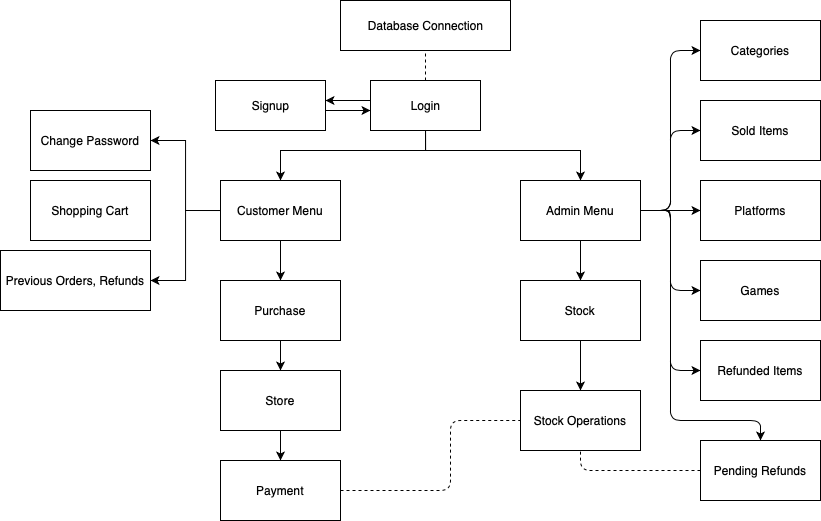

The diagram above was exported from draw.io. Its source (the exported page's mxGraphModel, read from the mxfile embedded in the PNG):
<mxGraphModel dx="1308" dy="1474" grid="1" gridSize="10" guides="1" tooltips="1" connect="1" arrows="1" fold="1" page="1" pageScale="1" pageWidth="1100" pageHeight="850" background="#ffffff" math="0" shadow="0">
  <root>
    <mxCell id="0" />
    <mxCell id="1" parent="0" />
    <mxCell id="9kwUh-oOfWA9Ko9GXDCu-32" value="Database Connection&lt;br&gt;" style="html=1;" vertex="1" parent="1">
      <mxGeometry x="410" y="-570" width="170" height="50" as="geometry" />
    </mxCell>
    <mxCell id="9kwUh-oOfWA9Ko9GXDCu-62" value="" style="edgeStyle=orthogonalEdgeStyle;rounded=0;orthogonalLoop=1;jettySize=auto;html=1;" edge="1" parent="1" source="9kwUh-oOfWA9Ko9GXDCu-33" target="9kwUh-oOfWA9Ko9GXDCu-34">
      <mxGeometry relative="1" as="geometry">
        <Array as="points">
          <mxPoint x="430" y="-470" />
          <mxPoint x="430" y="-470" />
        </Array>
      </mxGeometry>
    </mxCell>
    <mxCell id="9kwUh-oOfWA9Ko9GXDCu-69" value="" style="edgeStyle=orthogonalEdgeStyle;rounded=0;orthogonalLoop=1;jettySize=auto;html=1;entryX=0.5;entryY=0;entryDx=0;entryDy=0;" edge="1" parent="1" source="9kwUh-oOfWA9Ko9GXDCu-33" target="9kwUh-oOfWA9Ko9GXDCu-35">
      <mxGeometry relative="1" as="geometry">
        <mxPoint x="380" y="-410" as="targetPoint" />
        <Array as="points">
          <mxPoint x="495" y="-420" />
          <mxPoint x="350" y="-420" />
        </Array>
      </mxGeometry>
    </mxCell>
    <mxCell id="9kwUh-oOfWA9Ko9GXDCu-33" value="Login&lt;br&gt;" style="html=1;" vertex="1" parent="1">
      <mxGeometry x="440" y="-490" width="110" height="50" as="geometry" />
    </mxCell>
    <mxCell id="9kwUh-oOfWA9Ko9GXDCu-63" value="" style="edgeStyle=orthogonalEdgeStyle;rounded=0;orthogonalLoop=1;jettySize=auto;html=1;" edge="1" parent="1" source="9kwUh-oOfWA9Ko9GXDCu-34" target="9kwUh-oOfWA9Ko9GXDCu-33">
      <mxGeometry relative="1" as="geometry">
        <Array as="points">
          <mxPoint x="430" y="-460" />
          <mxPoint x="430" y="-460" />
        </Array>
      </mxGeometry>
    </mxCell>
    <mxCell id="9kwUh-oOfWA9Ko9GXDCu-34" value="Signup&lt;br&gt;" style="html=1;" vertex="1" parent="1">
      <mxGeometry x="285" y="-490" width="110" height="50" as="geometry" />
    </mxCell>
    <mxCell id="9kwUh-oOfWA9Ko9GXDCu-72" value="" style="edgeStyle=orthogonalEdgeStyle;rounded=0;orthogonalLoop=1;jettySize=auto;html=1;entryX=1;entryY=0.5;entryDx=0;entryDy=0;" edge="1" parent="1" source="9kwUh-oOfWA9Ko9GXDCu-35" target="9kwUh-oOfWA9Ko9GXDCu-39">
      <mxGeometry relative="1" as="geometry">
        <Array as="points">
          <mxPoint x="255" y="-360" />
          <mxPoint x="255" y="-430" />
        </Array>
      </mxGeometry>
    </mxCell>
    <mxCell id="9kwUh-oOfWA9Ko9GXDCu-75" value="" style="edgeStyle=orthogonalEdgeStyle;rounded=0;orthogonalLoop=1;jettySize=auto;html=1;" edge="1" parent="1" source="9kwUh-oOfWA9Ko9GXDCu-35" target="9kwUh-oOfWA9Ko9GXDCu-40">
      <mxGeometry relative="1" as="geometry" />
    </mxCell>
    <mxCell id="9kwUh-oOfWA9Ko9GXDCu-35" value="Customer Menu&lt;br&gt;" style="rounded=0;whiteSpace=wrap;html=1;" vertex="1" parent="1">
      <mxGeometry x="290" y="-390" width="120" height="60" as="geometry" />
    </mxCell>
    <mxCell id="9kwUh-oOfWA9Ko9GXDCu-85" value="" style="edgeStyle=orthogonalEdgeStyle;rounded=0;orthogonalLoop=1;jettySize=auto;html=1;" edge="1" parent="1" source="9kwUh-oOfWA9Ko9GXDCu-36" target="9kwUh-oOfWA9Ko9GXDCu-55">
      <mxGeometry relative="1" as="geometry" />
    </mxCell>
    <mxCell id="9kwUh-oOfWA9Ko9GXDCu-98" value="" style="edgeStyle=orthogonalEdgeStyle;rounded=0;orthogonalLoop=1;jettySize=auto;html=1;" edge="1" parent="1" source="9kwUh-oOfWA9Ko9GXDCu-36" target="9kwUh-oOfWA9Ko9GXDCu-47">
      <mxGeometry relative="1" as="geometry" />
    </mxCell>
    <mxCell id="9kwUh-oOfWA9Ko9GXDCu-36" value="Admin Menu" style="rounded=0;whiteSpace=wrap;html=1;" vertex="1" parent="1">
      <mxGeometry x="590" y="-390" width="120" height="60" as="geometry" />
    </mxCell>
    <mxCell id="9kwUh-oOfWA9Ko9GXDCu-37" value="Shopping Cart&lt;br&gt;" style="rounded=0;whiteSpace=wrap;html=1;" vertex="1" parent="1">
      <mxGeometry x="100" y="-390" width="120" height="60" as="geometry" />
    </mxCell>
    <mxCell id="9kwUh-oOfWA9Ko9GXDCu-38" value="Previous Orders, Refunds" style="rounded=0;whiteSpace=wrap;html=1;" vertex="1" parent="1">
      <mxGeometry x="70" y="-320" width="150" height="60" as="geometry" />
    </mxCell>
    <mxCell id="9kwUh-oOfWA9Ko9GXDCu-39" value="Change Password" style="rounded=0;whiteSpace=wrap;html=1;" vertex="1" parent="1">
      <mxGeometry x="100" y="-460" width="120" height="60" as="geometry" />
    </mxCell>
    <mxCell id="9kwUh-oOfWA9Ko9GXDCu-76" value="" style="edgeStyle=orthogonalEdgeStyle;rounded=0;orthogonalLoop=1;jettySize=auto;html=1;" edge="1" parent="1" source="9kwUh-oOfWA9Ko9GXDCu-40" target="9kwUh-oOfWA9Ko9GXDCu-41">
      <mxGeometry relative="1" as="geometry" />
    </mxCell>
    <mxCell id="9kwUh-oOfWA9Ko9GXDCu-40" value="Purchase" style="rounded=0;whiteSpace=wrap;html=1;" vertex="1" parent="1">
      <mxGeometry x="290" y="-290" width="120" height="60" as="geometry" />
    </mxCell>
    <mxCell id="9kwUh-oOfWA9Ko9GXDCu-77" value="" style="edgeStyle=orthogonalEdgeStyle;rounded=0;orthogonalLoop=1;jettySize=auto;html=1;" edge="1" parent="1" source="9kwUh-oOfWA9Ko9GXDCu-41" target="9kwUh-oOfWA9Ko9GXDCu-43">
      <mxGeometry relative="1" as="geometry" />
    </mxCell>
    <mxCell id="9kwUh-oOfWA9Ko9GXDCu-41" value="Store" style="rounded=0;whiteSpace=wrap;html=1;" vertex="1" parent="1">
      <mxGeometry x="290" y="-200" width="120" height="60" as="geometry" />
    </mxCell>
    <mxCell id="9kwUh-oOfWA9Ko9GXDCu-43" value="Payment" style="rounded=0;whiteSpace=wrap;html=1;" vertex="1" parent="1">
      <mxGeometry x="290" y="-110" width="120" height="60" as="geometry" />
    </mxCell>
    <mxCell id="9kwUh-oOfWA9Ko9GXDCu-44" value="Stock Operations" style="rounded=0;whiteSpace=wrap;html=1;" vertex="1" parent="1">
      <mxGeometry x="590" y="-180" width="120" height="60" as="geometry" />
    </mxCell>
    <mxCell id="9kwUh-oOfWA9Ko9GXDCu-47" value="Platforms&lt;br&gt;" style="rounded=0;whiteSpace=wrap;html=1;" vertex="1" parent="1">
      <mxGeometry x="770" y="-390" width="120" height="60" as="geometry" />
    </mxCell>
    <mxCell id="9kwUh-oOfWA9Ko9GXDCu-48" value="Games" style="rounded=0;whiteSpace=wrap;html=1;" vertex="1" parent="1">
      <mxGeometry x="770" y="-310" width="120" height="60" as="geometry" />
    </mxCell>
    <mxCell id="9kwUh-oOfWA9Ko9GXDCu-51" value="Categories" style="rounded=0;whiteSpace=wrap;html=1;" vertex="1" parent="1">
      <mxGeometry x="770" y="-550" width="120" height="60" as="geometry" />
    </mxCell>
    <mxCell id="9kwUh-oOfWA9Ko9GXDCu-52" value="Pending Refunds" style="rounded=0;whiteSpace=wrap;html=1;" vertex="1" parent="1">
      <mxGeometry x="770" y="-130" width="120" height="60" as="geometry" />
    </mxCell>
    <mxCell id="9kwUh-oOfWA9Ko9GXDCu-53" value="Refunded Items&lt;br&gt;" style="rounded=0;whiteSpace=wrap;html=1;" vertex="1" parent="1">
      <mxGeometry x="770" y="-230" width="120" height="60" as="geometry" />
    </mxCell>
    <mxCell id="9kwUh-oOfWA9Ko9GXDCu-54" value="Sold Items&lt;br&gt;" style="rounded=0;whiteSpace=wrap;html=1;" vertex="1" parent="1">
      <mxGeometry x="770" y="-470" width="120" height="60" as="geometry" />
    </mxCell>
    <mxCell id="9kwUh-oOfWA9Ko9GXDCu-86" value="" style="edgeStyle=orthogonalEdgeStyle;rounded=0;orthogonalLoop=1;jettySize=auto;html=1;" edge="1" parent="1" source="9kwUh-oOfWA9Ko9GXDCu-55" target="9kwUh-oOfWA9Ko9GXDCu-44">
      <mxGeometry relative="1" as="geometry" />
    </mxCell>
    <mxCell id="9kwUh-oOfWA9Ko9GXDCu-55" value="Stock" style="rounded=0;whiteSpace=wrap;html=1;" vertex="1" parent="1">
      <mxGeometry x="590" y="-290" width="120" height="60" as="geometry" />
    </mxCell>
    <mxCell id="9kwUh-oOfWA9Ko9GXDCu-71" value="" style="edgeStyle=orthogonalEdgeStyle;rounded=0;orthogonalLoop=1;jettySize=auto;html=1;entryX=0.5;entryY=0;entryDx=0;entryDy=0;" edge="1" parent="1" target="9kwUh-oOfWA9Ko9GXDCu-36">
      <mxGeometry relative="1" as="geometry">
        <mxPoint x="495" y="-440" as="sourcePoint" />
        <mxPoint x="650" y="-420" as="targetPoint" />
        <Array as="points">
          <mxPoint x="495" y="-420" />
          <mxPoint x="650" y="-420" />
        </Array>
      </mxGeometry>
    </mxCell>
    <mxCell id="9kwUh-oOfWA9Ko9GXDCu-74" value="" style="edgeStyle=orthogonalEdgeStyle;rounded=0;orthogonalLoop=1;jettySize=auto;html=1;entryX=1;entryY=0.5;entryDx=0;entryDy=0;" edge="1" parent="1" target="9kwUh-oOfWA9Ko9GXDCu-38">
      <mxGeometry relative="1" as="geometry">
        <mxPoint x="290" y="-359.97142857142865" as="sourcePoint" />
        <mxPoint x="220" y="-430" as="targetPoint" />
        <Array as="points">
          <mxPoint x="255" y="-360" />
          <mxPoint x="255" y="-290" />
        </Array>
      </mxGeometry>
    </mxCell>
    <mxCell id="9kwUh-oOfWA9Ko9GXDCu-83" value="" style="endArrow=none;dashed=1;html=1;exitX=1;exitY=0.5;exitDx=0;exitDy=0;entryX=0;entryY=0.5;entryDx=0;entryDy=0;" edge="1" parent="1" source="9kwUh-oOfWA9Ko9GXDCu-43" target="9kwUh-oOfWA9Ko9GXDCu-44">
      <mxGeometry width="50" height="50" relative="1" as="geometry">
        <mxPoint x="520" y="-80" as="sourcePoint" />
        <mxPoint x="590" y="-160" as="targetPoint" />
        <Array as="points">
          <mxPoint x="520" y="-80" />
          <mxPoint x="520" y="-150" />
        </Array>
      </mxGeometry>
    </mxCell>
    <mxCell id="9kwUh-oOfWA9Ko9GXDCu-87" value="" style="endArrow=none;dashed=1;html=1;exitX=0.5;exitY=0;exitDx=0;exitDy=0;" edge="1" parent="1" source="9kwUh-oOfWA9Ko9GXDCu-33">
      <mxGeometry width="50" height="50" relative="1" as="geometry">
        <mxPoint x="530" y="-420" as="sourcePoint" />
        <mxPoint x="495" y="-518" as="targetPoint" />
      </mxGeometry>
    </mxCell>
    <mxCell id="9kwUh-oOfWA9Ko9GXDCu-100" value="" style="endArrow=classic;html=1;exitX=1;exitY=0.5;exitDx=0;exitDy=0;entryX=0;entryY=0.5;entryDx=0;entryDy=0;edgeStyle=orthogonalEdgeStyle;" edge="1" parent="1" source="9kwUh-oOfWA9Ko9GXDCu-36" target="9kwUh-oOfWA9Ko9GXDCu-51">
      <mxGeometry width="50" height="50" relative="1" as="geometry">
        <mxPoint x="660" y="-260" as="sourcePoint" />
        <mxPoint x="740" y="-520" as="targetPoint" />
      </mxGeometry>
    </mxCell>
    <mxCell id="9kwUh-oOfWA9Ko9GXDCu-101" value="" style="endArrow=classic;html=1;exitX=1;exitY=0.5;exitDx=0;exitDy=0;entryX=0;entryY=0.5;entryDx=0;entryDy=0;" edge="1" parent="1" target="9kwUh-oOfWA9Ko9GXDCu-54">
      <mxGeometry width="50" height="50" relative="1" as="geometry">
        <mxPoint x="710" y="-360.0000000000001" as="sourcePoint" />
        <mxPoint x="770" y="-520" as="targetPoint" />
        <Array as="points">
          <mxPoint x="740" y="-360" />
          <mxPoint x="740" y="-440" />
        </Array>
      </mxGeometry>
    </mxCell>
    <mxCell id="9kwUh-oOfWA9Ko9GXDCu-102" value="" style="endArrow=classic;html=1;exitX=1;exitY=0.5;exitDx=0;exitDy=0;entryX=0;entryY=0.5;entryDx=0;entryDy=0;" edge="1" parent="1" target="9kwUh-oOfWA9Ko9GXDCu-48">
      <mxGeometry width="50" height="50" relative="1" as="geometry">
        <mxPoint x="710" y="-360.0000000000001" as="sourcePoint" />
        <mxPoint x="770" y="-520" as="targetPoint" />
        <Array as="points">
          <mxPoint x="720" y="-360" />
          <mxPoint x="740" y="-360" />
          <mxPoint x="740" y="-280" />
        </Array>
      </mxGeometry>
    </mxCell>
    <mxCell id="9kwUh-oOfWA9Ko9GXDCu-103" value="" style="endArrow=classic;html=1;exitX=1;exitY=0.5;exitDx=0;exitDy=0;entryX=0;entryY=0.5;entryDx=0;entryDy=0;" edge="1" parent="1" target="9kwUh-oOfWA9Ko9GXDCu-53">
      <mxGeometry width="50" height="50" relative="1" as="geometry">
        <mxPoint x="710" y="-360.0000000000001" as="sourcePoint" />
        <mxPoint x="770" y="-280.0000000000001" as="targetPoint" />
        <Array as="points">
          <mxPoint x="720" y="-360" />
          <mxPoint x="740" y="-360" />
          <mxPoint x="740" y="-200" />
        </Array>
      </mxGeometry>
    </mxCell>
    <mxCell id="9kwUh-oOfWA9Ko9GXDCu-104" value="" style="endArrow=classic;html=1;exitX=1;exitY=0.5;exitDx=0;exitDy=0;entryX=0.5;entryY=0;entryDx=0;entryDy=0;" edge="1" parent="1" source="9kwUh-oOfWA9Ko9GXDCu-36" target="9kwUh-oOfWA9Ko9GXDCu-52">
      <mxGeometry width="50" height="50" relative="1" as="geometry">
        <mxPoint x="720" y="-370.0000000000001" as="sourcePoint" />
        <mxPoint x="840" y="-130" as="targetPoint" />
        <Array as="points">
          <mxPoint x="730" y="-360" />
          <mxPoint x="740" y="-360" />
          <mxPoint x="740" y="-150" />
          <mxPoint x="830" y="-150" />
        </Array>
      </mxGeometry>
    </mxCell>
    <mxCell id="9kwUh-oOfWA9Ko9GXDCu-107" value="" style="endArrow=none;dashed=1;html=1;entryX=0.5;entryY=1;entryDx=0;entryDy=0;exitX=0;exitY=0.5;exitDx=0;exitDy=0;" edge="1" parent="1" source="9kwUh-oOfWA9Ko9GXDCu-52" target="9kwUh-oOfWA9Ko9GXDCu-44">
      <mxGeometry width="50" height="50" relative="1" as="geometry">
        <mxPoint x="690" y="-90" as="sourcePoint" />
        <mxPoint x="660" y="-200" as="targetPoint" />
        <Array as="points">
          <mxPoint x="650" y="-100" />
        </Array>
      </mxGeometry>
    </mxCell>
  </root>
</mxGraphModel>